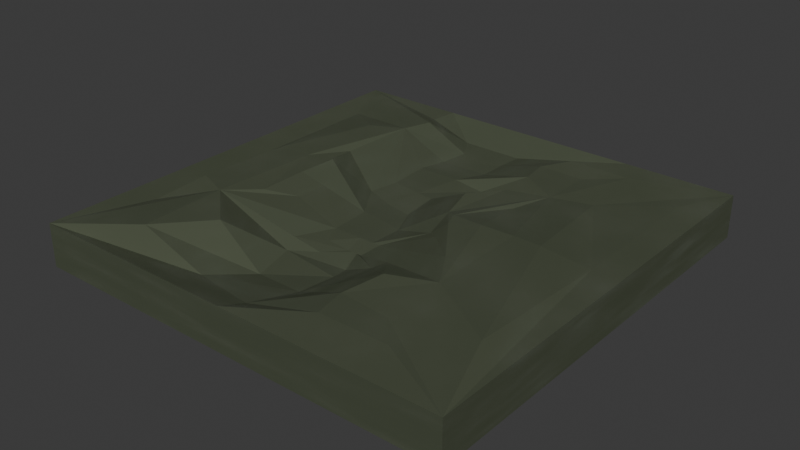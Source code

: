 # Source: DirtPath.blend  (saved by Blender 4.0.36; exported with 4.5.12 LTS)
import bpy
from mathutils import Matrix  # noqa: F401  (used for matrix-valued properties, if any)

bpy.ops.wm.read_factory_settings(use_empty=True)
scene = bpy.context.scene
scene.name = 'Scene'

# ---- collections
col_collection = bpy.data.collections.new('Collection'); scene.collection.children.link(col_collection)

# ---- materials (node trees are filled in below, after node groups)
mat_material = bpy.data.materials.new('Material')
mat_material.alpha_threshold = 0.0
mat_material.use_transparent_shadow = False
mat_material.roughness = 0.5
mat_material.line_color = (0.0, 0.0, 0.0, 1.0)

# ---- material node trees
mat_material.use_nodes = True; mat_material.node_tree.nodes.clear()
_N = mat_material.node_tree.nodes; _L = mat_material.node_tree.links
n0 = _N.new('ShaderNodeBsdfPrincipled'); n0.name = 'Principled BSDF'; n0.location = (157, 300)
n0.inputs[0].default_value = (0.0755, 0.08745, 0.05756, 1.0)
n0.inputs[1].default_value = 0.05818
n0.inputs[2].default_value = 1.0
n0.inputs[13].default_value = 0.6055
n0.inputs[14].default_value = (0.03114, 0.05633, 0.02871, 1.0)
n0.inputs[20].default_value = 0.6009
n0.inputs[22].default_value = (0.006309, 0.03604, 0.01424, 1.0)
n1 = _N.new('ShaderNodeTexNoise'); n1.name = 'Noise Texture'; n1.location = (-401, 173)
n1.width = 158
n1.inputs[3].default_value = 5.0
n2 = _N.new('ShaderNodeOutputMaterial'); n2.name = 'Material Output'; n2.location = (573, 235)
n3 = _N.new('ShaderNodeRGBCurve'); n3.name = 'RGB Curves'; n3.location = (-163, 350)
_c = n3.mapping.curves[3]
while len(_c.points) > 2: _c.points.remove(_c.points[-1])
_c.points[0].location = (0.0, 0.0); _c.points[0].handle_type = 'AUTO'
_c.points[1].location = (0.39636, 0.805); _c.points[1].handle_type = 'AUTO'
_p = _c.points.new(1.0, 1.0); _p.handle_type = 'AUTO'
n3.mapping.update()
_L.new(n3.outputs[0], n0.inputs[3])
_L.new(n0.outputs[0], n2.inputs[0])
_L.new(n1.outputs[1], n3.inputs[1])
n2.is_active_output = True

# ---- world
world_world = bpy.data.worlds.new('World'); scene.world = world_world
world_world.use_nodes = True; world_world.node_tree.nodes.clear()
_N = world_world.node_tree.nodes; _L = world_world.node_tree.links
n0 = _N.new('ShaderNodeOutputWorld'); n0.name = 'World Output'; n0.location = (300, 300)
n1 = _N.new('ShaderNodeBackground'); n1.name = 'Background'; n1.location = (10, 300)
n1.inputs[0].default_value = (0.05088, 0.05088, 0.05088, 1.0)
_L.new(n1.outputs[0], n0.inputs[0])
n0.is_active_output = True
world_world.color = (0.05088, 0.05088, 0.05088)
world_world.use_sun_shadow = False
world_world.sun_shadow_jitter_overblur = 0.0

# ---- meshes
me_cube = bpy.data.meshes.new('Cube')
me_cube.from_pydata([(0.2288, 0.4268, 0.03548), (1.0, 1.0, -0.1664), (0.7485, -0.4711, 0.06785), (1.0, -1.0, -0.1664), (-0.2694, 0.4784, -0.02435), (-1.0, 1.0, -0.1664), (-0.4153, -0.6065, 0.08489), (-1.0, -1.0, -0.1664), (0.872, -0.6288, 0.06785), (-0.6111, -0.8221, 0.08489), (0.5733, 0.8688, 0.0336), (-0.504, 0.8688, 0.0336), (0.155, 0.2406, 0.06358), (0.2692, -0.1075, 0.03779), (-0.258, 0.2819, -0.02408), (-0.1283, -0.2919, -0.03721), (-0.4474, 0.7577, 0.06785), (0.4087, 0.75, 0.023), (-0.4934, 0.1254, 0.07703), (0.2467, 0.03754, 0.07096), (-0.8441, 0.6885, 0.0336), (0.872, 0.753, 0.0336), (-0.6429, 0.5487, 0.06785), (0.5839, 0.5592, 0.023), (1.0, 1.0, 0.0336), (0.6349, -0.8221, 0.04823), (0.3541, 0.3038, 0.03175), (0.5222, -0.6935, 0.04823), (1.0, -1.0, 0.0336), (-0.8441, -0.5813, 0.0336), (0.4348, -0.2579, 0.06822), (-0.7793, -0.3632, 0.08489), (-1.0, -1.0, 0.0336), (-1.0, 1.0, 0.0336), (-0.2489, -0.3658, -0.02974), (-0.5459, 0.2977, 0.04373), (0.3996, 0.5071, 0.023), (0.2357, -0.3592, 0.02), (0.2024, 0.06647, 0.05879), (0.04329, -0.2919, -0.04738), (0.5329, -0.4181, 0.06785), (-0.5187, -0.2705, 0.06498), (0.06512, -0.2071, -0.02945), (-0.4192, -0.1688, 0.02544), (-0.6233, -0.4211, 0.08489), (-0.4906, 0.6268, 0.06785), (-0.1689, -0.2071, -0.02945), (-0.305, 0.1687, -0.03899), (-1.0, 0.0, -0.1664), (1.0, 0.0, 0.0336), (-1.0, 5.96e-08, 0.0336), (1.0, 5.96e-08, -0.1664), (0.5309, 0.04756, 0.06785), (-0.6244, 0.1029, 0.06785), (0.2164, -0.07029, 0.02235), (-0.1801, -0.01918, -0.02945), (0.872, 0.0621, 0.0336), (0.6579, 0.04403, 0.06785), (-0.8441, 0.05358, 0.0336), (-0.7803, 0.09275, 0.06785), (0.3945, 0.02295, 0.07969), (0.2765, -0.03501, 0.07078), (-0.5191, -0.0424, 0.06613), (-0.4063, -0.02168, 0.025), (0.0, 1.0, -0.1664), (-6.685e-05, -1.0, 0.0336), (0.0, -1.0, -0.1664), (-6.685e-05, 1.0, 0.0336), (0.0622, -0.4722, -0.05776), (-0.02086, 0.6226, -0.03563), (-0.001853, -0.2071, -0.02945), (-0.1693, 0.1176, -0.03899), (-0.072, 0.4767, -0.02467), (-0.1118, 0.2612, -0.02375), (-0.009596, 0.8688, -0.03503), (-0.01936, 0.7538, -0.03563), (0.01156, -0.8773, -0.006166), (0.05349, -0.65, -0.047), (0.0439, -0.3853, -0.07204), (-0.002982, -0.2919, -0.04743), (-0.009991, -0.04473, -0.02945), (0.0, 2.98e-08, -0.1664), (0.5, -1.0, -0.1664), (0.4888, 1.0, 0.0336), (0.214, 0.6205, 0.023), (-0.0327, 0.09203, -0.03899), (0.06887, 0.4758, -0.04128), (-0.03431, 0.2509, -0.02358), (0.2819, 0.8688, 0.0336), (0.1947, 0.7519, 0.023), (0.03727, -0.05751, -0.02945), (0.5, 1.0, -0.1664), (0.4888, -1.0, 0.0336), (0.3375, -0.4977, 0.06785), (0.03163, -0.2071, -0.02945), (0.3161, -0.8221, 0.04823), (0.2879, -0.6717, 0.04823), (0.192, -0.399, -0.005091), (0.02015, -0.2919, -0.04741), (0.5, 4.47e-08, -0.1664), (-0.5, 1.0, -0.1664), (-0.489, -1.0, 0.0336), (-0.2131, -0.4466, -0.04748), (-0.03534, -0.2071, -0.02945), (-0.293, -0.8221, -0.02521), (-0.1809, -0.6282, -0.06613), (-0.1042, -0.3715, -0.04984), (-0.02612, -0.2919, -0.04746), (-0.5, 1.49e-08, -0.1664), (-0.5, -1.0, -0.1664), (-0.489, 1.0, 0.0336), (-0.2557, 0.6247, -0.03942), (-0.2304, 0.1431, -0.03899), (-0.1707, 0.4776, -0.02451), (-0.1904, 0.2716, -0.02391), (-0.301, 0.8688, -0.03503), (-0.2334, 0.7557, -0.03563), (-0.05725, -0.03195, -0.02945)], [], [(113, 4, 14, 114), (109, 101, 32, 7), (48, 50, 33, 5), (99, 51, 3, 82), (51, 49, 28, 3), (91, 83, 24, 1), (105, 6, 9, 104), (57, 2, 8, 56), (59, 22, 20, 58), (89, 17, 10, 88), (117, 55, 46, 103), (60, 26, 19, 61), (62, 41, 43, 63), (97, 37, 39, 98), (86, 0, 36, 84), (114, 14, 47, 112), (14, 4, 45, 47), (0, 12, 38, 36), (88, 10, 24, 83), (116, 16, 45, 111), (10, 17, 36, 24), (16, 11, 33, 45), (56, 8, 28, 49), (57, 23, 36, 52), (8, 2, 40, 28), (23, 21, 24, 36), (104, 9, 32, 101), (96, 27, 40, 93), (27, 25, 28, 40), (9, 6, 44, 32), (58, 20, 33, 50), (59, 31, 44, 53), (31, 29, 32, 44), (20, 22, 45, 33), (60, 30, 40, 52), (61, 19, 38, 54), (19, 26, 36, 38), (30, 13, 42, 40), (106, 34, 44, 102), (98, 39, 42, 94), (39, 37, 40, 42), (34, 15, 46, 44), (62, 35, 45, 53), (63, 43, 46, 55), (35, 18, 47, 45), (43, 41, 44, 46), (18, 63, 55, 47), (41, 62, 53, 44), (13, 61, 54, 42), (26, 60, 52, 36), (22, 59, 53, 45), (29, 58, 50, 32), (2, 57, 52, 40), (21, 56, 49, 24), (35, 62, 63, 18), (30, 60, 61, 13), (112, 47, 55, 117), (31, 59, 58, 29), (23, 57, 56, 21), (1, 24, 49, 51), (91, 1, 51, 99), (7, 32, 50, 48), (100, 64, 81, 108), (85, 71, 80, 90), (107, 79, 70, 103), (97, 78, 68, 93), (105, 77, 68, 102), (95, 76, 65, 92), (89, 75, 69, 84), (115, 74, 67, 110), (87, 73, 71, 85), (113, 72, 69, 111), (106, 78, 79, 107), (90, 80, 70, 94), (116, 75, 74, 115), (96, 77, 76, 95), (100, 110, 67, 64), (108, 81, 66, 109), (82, 92, 65, 66), (86, 72, 73, 87), (0, 86, 87, 12), (3, 28, 92, 82), (27, 96, 95, 25), (54, 90, 94, 42), (12, 87, 85, 38), (17, 89, 84, 36), (25, 95, 92, 28), (37, 97, 93, 40), (38, 85, 90, 54), (64, 91, 99, 81), (79, 98, 94, 70), (77, 96, 93, 68), (74, 88, 83, 67), (72, 86, 84, 69), (78, 97, 98, 79), (75, 89, 88, 74), (64, 67, 83, 91), (81, 99, 82, 66), (48, 108, 109, 7), (5, 33, 110, 100), (16, 116, 115, 11), (34, 106, 107, 15), (4, 113, 111, 45), (11, 115, 110, 33), (6, 105, 102, 44), (15, 107, 103, 46), (5, 100, 108, 48), (71, 112, 117, 80), (78, 106, 102, 68), (76, 104, 101, 65), (75, 116, 111, 69), (73, 114, 112, 71), (80, 117, 103, 70), (77, 105, 104, 76), (66, 65, 101, 109), (72, 113, 114, 73)])
_uv = me_cube.uv_layers.new(name='UVMap')
_uv.uv.foreach_set('vector', [0.7642, 0.5739, 0.7778, 0.5739, 0.7639, 0.5739, 0.7569, 0.5739, 0.375, 0.9375, 0.625, 0.9375, 0.625, 1.0, 0.375, 1.0, 0.375, 0.125, 0.625, 0.125, 0.625, 0.25, 0.375, 0.25, 0.3125, 0.625, 0.375, 0.625, 0.375, 0.75, 0.3125, 0.75, 0.375, 0.625, 0.625, 0.625, 0.625, 0.75, 0.375, 0.75, 0.375, 0.4375, 0.625, 0.4375, 0.625, 0.5, 0.375, 0.5, 0.7729, 0.7, 0.7979, 0.6989, 0.8239, 0.727, 0.7877, 0.726, 0.6773, 0.6246, 0.6733, 0.6764, 0.6498, 0.6994, 0.6464, 0.618, 0.8242, 0.6222, 0.8242, 0.5732, 0.8519, 0.5467, 0.8519, 0.6222, 0.7258, 0.5483, 0.7009, 0.5485, 0.6785, 0.5254, 0.7144, 0.5256, 0.7756, 0.625, 0.8011, 0.625, 0.8011, 0.6761, 0.7756, 0.6761, 0.6989, 0.6248, 0.6989, 0.593, 0.6989, 0.6058, 0.6989, 0.6241, 0.8011, 0.6322, 0.8011, 0.6637, 0.8011, 0.6591, 0.8011, 0.632, 0.7356, 0.6761, 0.7198, 0.6761, 0.7343, 0.6761, 0.7429, 0.6761, 0.7368, 0.5739, 0.7231, 0.5739, 0.6989, 0.5739, 0.7244, 0.5739, 0.7569, 0.5739, 0.7639, 0.5739, 0.8011, 0.5739, 0.7756, 0.5739, 0.7639, 0.5739, 0.7778, 0.5739, 0.8011, 0.5739, 0.8011, 0.5739, 0.7231, 0.5739, 0.736, 0.5739, 0.6989, 0.5739, 0.6989, 0.5739, 0.7144, 0.5256, 0.6785, 0.5254, 0.625, 0.5, 0.6875, 0.5, 0.7757, 0.548, 0.8006, 0.5479, 0.8011, 0.5739, 0.7756, 0.5739, 0.6785, 0.5254, 0.7009, 0.5485, 0.6989, 0.5739, 0.625, 0.5, 0.8006, 0.5479, 0.822, 0.5259, 0.875, 0.5, 0.8011, 0.5739, 0.6464, 0.618, 0.6498, 0.6994, 0.625, 0.75, 0.625, 0.625, 0.6773, 0.6246, 0.6813, 0.5728, 0.6989, 0.5739, 0.6989, 0.625, 0.6498, 0.6994, 0.6733, 0.6764, 0.6989, 0.6761, 0.625, 0.75, 0.6813, 0.5728, 0.6429, 0.5365, 0.625, 0.5, 0.6989, 0.5739, 0.7877, 0.726, 0.8239, 0.727, 0.875, 0.75, 0.8125, 0.75, 0.7229, 0.7024, 0.6979, 0.7035, 0.6989, 0.6761, 0.7244, 0.6761, 0.6979, 0.7035, 0.6794, 0.7229, 0.625, 0.75, 0.6989, 0.6761, 0.8239, 0.727, 0.7979, 0.6989, 0.8011, 0.6761, 0.875, 0.75, 0.8519, 0.6222, 0.8519, 0.5467, 0.875, 0.5, 0.875, 0.625, 0.8242, 0.6222, 0.8241, 0.6711, 0.8011, 0.6761, 0.8011, 0.625, 0.8241, 0.6711, 0.852, 0.6978, 0.875, 0.75, 0.8011, 0.6761, 0.8519, 0.5467, 0.8242, 0.5732, 0.8011, 0.5739, 0.875, 0.5, 0.6989, 0.6248, 0.6989, 0.6565, 0.6989, 0.6761, 0.6989, 0.625, 0.6989, 0.6241, 0.6989, 0.6058, 0.6989, 0.5739, 0.6989, 0.625, 0.6989, 0.6058, 0.6989, 0.593, 0.6989, 0.5739, 0.6989, 0.5739, 0.6989, 0.6565, 0.6989, 0.6425, 0.6989, 0.6761, 0.6989, 0.6761, 0.7672, 0.6761, 0.783, 0.6761, 0.8011, 0.6761, 0.7756, 0.6761, 0.7429, 0.6761, 0.7343, 0.6761, 0.6989, 0.6761, 0.7244, 0.6761, 0.7343, 0.6761, 0.7198, 0.6761, 0.6989, 0.6761, 0.6989, 0.6761, 0.783, 0.6761, 0.7686, 0.6761, 0.8011, 0.6761, 0.8011, 0.6761, 0.8011, 0.6322, 0.8011, 0.6007, 0.8011, 0.5739, 0.8011, 0.625, 0.8011, 0.632, 0.8011, 0.6591, 0.8011, 0.6761, 0.8011, 0.625, 0.8011, 0.6007, 0.8011, 0.605, 0.8011, 0.5739, 0.8011, 0.5739, 0.8011, 0.6591, 0.8011, 0.6637, 0.8011, 0.6761, 0.8011, 0.6761, 0.8011, 0.605, 0.8011, 0.632, 0.8011, 0.625, 0.8011, 0.5739, 0.8011, 0.6637, 0.8011, 0.6322, 0.8011, 0.625, 0.8011, 0.6761, 0.6989, 0.6425, 0.6989, 0.6241, 0.6989, 0.625, 0.6989, 0.6761, 0.6989, 0.593, 0.6989, 0.6248, 0.6989, 0.625, 0.6989, 0.5739, 0.8242, 0.5732, 0.8242, 0.6222, 0.8011, 0.625, 0.8011, 0.5739, 0.852, 0.6978, 0.8519, 0.6222, 0.875, 0.625, 0.875, 0.75, 0.6733, 0.6764, 0.6773, 0.6246, 0.6989, 0.625, 0.6989, 0.6761, 0.6429, 0.5365, 0.6464, 0.618, 0.625, 0.625, 0.625, 0.5, 0.8011, 0.6007, 0.8011, 0.6322, 0.8011, 0.632, 0.8011, 0.605, 0.6989, 0.6565, 0.6989, 0.6248, 0.6989, 0.6241, 0.6989, 0.6425, 0.7756, 0.5739, 0.8011, 0.5739, 0.8011, 0.625, 0.7756, 0.625, 0.8241, 0.6711, 0.8242, 0.6222, 0.8519, 0.6222, 0.852, 0.6978, 0.6813, 0.5728, 0.6773, 0.6246, 0.6464, 0.618, 0.6429, 0.5365, 0.375, 0.5, 0.625, 0.5, 0.625, 0.625, 0.375, 0.625, 0.3125, 0.5, 0.375, 0.5, 0.375, 0.625, 0.3125, 0.625, 0.375, 0.0, 0.625, 0.0, 0.625, 0.125, 0.375, 0.125, 0.1875, 0.5, 0.25, 0.5, 0.25, 0.625, 0.1875, 0.625, 0.7244, 0.5739, 0.75, 0.5739, 0.75, 0.625, 0.7244, 0.625, 0.76, 0.6761, 0.7514, 0.6761, 0.75, 0.6761, 0.7756, 0.6761, 0.7356, 0.6761, 0.7514, 0.6761, 0.75, 0.6761, 0.7244, 0.6761, 0.7729, 0.7, 0.7479, 0.7012, 0.75, 0.6761, 0.7756, 0.6761, 0.7155, 0.7239, 0.7516, 0.725, 0.75, 0.75, 0.6875, 0.75, 0.7258, 0.5483, 0.7508, 0.5482, 0.75, 0.5739, 0.7244, 0.5739, 0.7861, 0.5258, 0.7503, 0.5257, 0.75, 0.5, 0.8125, 0.5, 0.743, 0.5739, 0.7499, 0.5739, 0.75, 0.5739, 0.7244, 0.5739, 0.7642, 0.5739, 0.7505, 0.5739, 0.75, 0.5739, 0.7756, 0.5739, 0.7672, 0.6761, 0.7514, 0.6761, 0.7514, 0.6761, 0.76, 0.6761, 0.7244, 0.625, 0.75, 0.625, 0.75, 0.6761, 0.7244, 0.6761, 0.7757, 0.548, 0.7508, 0.5482, 0.7503, 0.5257, 0.7861, 0.5258, 0.7229, 0.7024, 0.7479, 0.7012, 0.7516, 0.725, 0.7155, 0.7239, 0.375, 0.3125, 0.625, 0.3125, 0.625, 0.375, 0.375, 0.375, 0.1875, 0.625, 0.25, 0.625, 0.25, 0.75, 0.1875, 0.75, 0.375, 0.8125, 0.625, 0.8125, 0.625, 0.875, 0.375, 0.875, 0.7368, 0.5739, 0.7505, 0.5739, 0.7499, 0.5739, 0.743, 0.5739, 0.7231, 0.5739, 0.7368, 0.5739, 0.743, 0.5739, 0.736, 0.5739, 0.375, 0.75, 0.625, 0.75, 0.625, 0.8125, 0.375, 0.8125, 0.6979, 0.7035, 0.7229, 0.7024, 0.7155, 0.7239, 0.6794, 0.7229, 0.6989, 0.625, 0.7244, 0.625, 0.7244, 0.6761, 0.6989, 0.6761, 0.736, 0.5739, 0.743, 0.5739, 0.7244, 0.5739, 0.6989, 0.5739, 0.7009, 0.5485, 0.7258, 0.5483, 0.7244, 0.5739, 0.6989, 0.5739, 0.6794, 0.7229, 0.7155, 0.7239, 0.6875, 0.75, 0.625, 0.75, 0.7198, 0.6761, 0.7356, 0.6761, 0.7244, 0.6761, 0.6989, 0.6761, 0.6989, 0.5739, 0.7244, 0.5739, 0.7244, 0.625, 0.6989, 0.625, 0.25, 0.5, 0.3125, 0.5, 0.3125, 0.625, 0.25, 0.625, 0.7514, 0.6761, 0.7429, 0.6761, 0.7244, 0.6761, 0.75, 0.6761, 0.7479, 0.7012, 0.7229, 0.7024, 0.7244, 0.6761, 0.75, 0.6761, 0.7503, 0.5257, 0.7144, 0.5256, 0.6875, 0.5, 0.75, 0.5, 0.7505, 0.5739, 0.7368, 0.5739, 0.7244, 0.5739, 0.75, 0.5739, 0.7514, 0.6761, 0.7356, 0.6761, 0.7429, 0.6761, 0.7514, 0.6761, 0.7508, 0.5482, 0.7258, 0.5483, 0.7144, 0.5256, 0.7503, 0.5257, 0.375, 0.375, 0.625, 0.375, 0.625, 0.4375, 0.375, 0.4375, 0.25, 0.625, 0.3125, 0.625, 0.3125, 0.75, 0.25, 0.75, 0.125, 0.625, 0.1875, 0.625, 0.1875, 0.75, 0.125, 0.75, 0.375, 0.25, 0.625, 0.25, 0.625, 0.3125, 0.375, 0.3125, 0.8006, 0.5479, 0.7757, 0.548, 0.7861, 0.5258, 0.822, 0.5259, 0.783, 0.6761, 0.7672, 0.6761, 0.76, 0.6761, 0.7686, 0.6761, 0.7778, 0.5739, 0.7642, 0.5739, 0.7756, 0.5739, 0.8011, 0.5739, 0.822, 0.5259, 0.7861, 0.5258, 0.8125, 0.5, 0.875, 0.5, 0.7979, 0.6989, 0.7729, 0.7, 0.7756, 0.6761, 0.8011, 0.6761, 0.7686, 0.6761, 0.76, 0.6761, 0.7756, 0.6761, 0.8011, 0.6761, 0.125, 0.5, 0.1875, 0.5, 0.1875, 0.625, 0.125, 0.625, 0.75, 0.5739, 0.7756, 0.5739, 0.7756, 0.625, 0.75, 0.625, 0.7514, 0.6761, 0.7672, 0.6761, 0.7756, 0.6761, 0.75, 0.6761, 0.7516, 0.725, 0.7877, 0.726, 0.8125, 0.75, 0.75, 0.75, 0.7508, 0.5482, 0.7757, 0.548, 0.7756, 0.5739, 0.75, 0.5739, 0.7499, 0.5739, 0.7569, 0.5739, 0.7756, 0.5739, 0.75, 0.5739, 0.75, 0.625, 0.7756, 0.625, 0.7756, 0.6761, 0.75, 0.6761, 0.7479, 0.7012, 0.7729, 0.7, 0.7877, 0.726, 0.7516, 0.725, 0.375, 0.875, 0.625, 0.875, 0.625, 0.9375, 0.375, 0.9375, 0.7505, 0.5739, 0.7642, 0.5739, 0.7569, 0.5739, 0.7499, 0.5739])
me_cube.materials.append(mat_material)
me_cube.use_mirror_vertex_groups = False
me_cube.update()

# ---- objects
ob_cube = bpy.data.objects.new('Cube', me_cube)

# ---- transforms, parenting, visibility, modifiers, constraints
ob_cube.location = (0.0, 0.0, 0.0)
ob_cube.lock_rotations_4d = False
ob_cube.empty_display_type = 'ARROWS'
ob_cube.lineart.crease_threshold = 0.0

# ---- collection membership
col_collection.objects.link(ob_cube)

# ---- scene / render settings (as saved in the file)
scene.frame_start = 1; scene.frame_end = 250; scene.frame_set(1)
scene.render.engine = 'BLENDER_EEVEE_NEXT'
scene.cycles.sampling_pattern = 'TABULATED_SOBOL'
bpy.context.view_layer.update()

# ---- added for rendering (the .blend has no active camera and no usable light): camera, sun
cam_auto = bpy.data.cameras.new('AutoCamera')
cam_auto.lens = 50.0
cam_auto.sensor_width = 36.0
cam_auto.clip_end = 1000.0
ob_auto_camera = bpy.data.objects.new('AutoCamera', cam_auto)
scene.collection.objects.link(ob_auto_camera)
ob_auto_camera.location = (2.62724, -3.15269, 2.06104)
ob_auto_camera.rotation_euler = (1.09748, -7.21219e-08, 0.694738)
scene.camera = ob_auto_camera
light_auto_sun = bpy.data.lights.new('AutoSun', 'SUN')
light_auto_sun.energy = 3.0
light_auto_sun.angle = 0.0523599
ob_auto_sun = bpy.data.objects.new('AutoSun', light_auto_sun)
scene.collection.objects.link(ob_auto_sun)
ob_auto_sun.rotation_euler = (0.872665, 0.174533, 0.523599)
bpy.context.view_layer.update()
